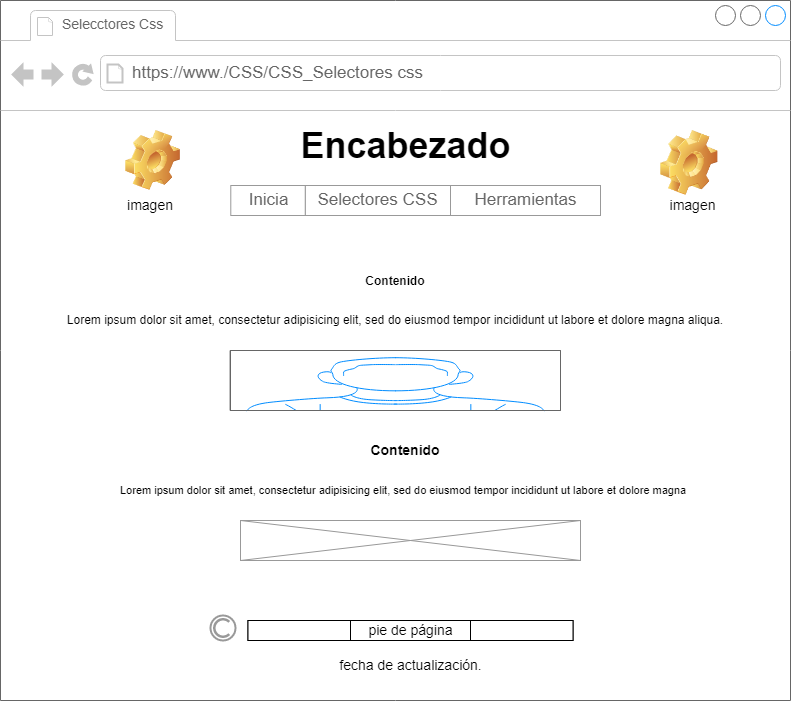

The diagram above was exported from draw.io. Its source (the exported page's mxGraphModel, read from the mxfile embedded in the PNG):
<mxGraphModel dx="1970" dy="1552" grid="1" gridSize="10" guides="1" tooltips="1" connect="1" arrows="1" fold="1" page="1" pageScale="1" pageWidth="850" pageHeight="1100" math="0" shadow="0">
  <root>
    <mxCell id="0" />
    <mxCell id="1" parent="0" />
    <mxCell id="yjR21pTLpip2QSSn5eDA-1" value="" style="strokeWidth=1;shadow=0;dashed=0;align=center;html=1;shape=mxgraph.mockup.containers.browserWindow;rSize=0;strokeColor=#666666;strokeColor2=#008cff;strokeColor3=#c4c4c4;mainText=,;recursiveResize=0;" parent="1" vertex="1">
      <mxGeometry x="-710" y="-120" width="790" height="700" as="geometry" />
    </mxCell>
    <mxCell id="yjR21pTLpip2QSSn5eDA-2" value="&lt;font style=&quot;font-size: 14px;&quot;&gt;Selecctores Css&lt;/font&gt;" style="strokeWidth=1;shadow=0;dashed=0;align=center;html=1;shape=mxgraph.mockup.containers.anchor;fontSize=17;fontColor=#666666;align=left;" parent="yjR21pTLpip2QSSn5eDA-1" vertex="1">
      <mxGeometry x="60" y="20" width="150" height="8" as="geometry" />
    </mxCell>
    <mxCell id="yjR21pTLpip2QSSn5eDA-3" value="https://www./CSS/CSS_Selectores css" style="strokeWidth=1;shadow=0;dashed=0;align=center;html=1;shape=mxgraph.mockup.containers.anchor;rSize=0;fontSize=17;fontColor=#666666;align=left;" parent="yjR21pTLpip2QSSn5eDA-1" vertex="1">
      <mxGeometry x="130" y="60" width="340" height="26" as="geometry" />
    </mxCell>
    <mxCell id="yjR21pTLpip2QSSn5eDA-4" value="&lt;b style=&quot;&quot;&gt;&lt;font style=&quot;font-size: 36px;&quot;&gt;Encabezado&amp;nbsp;&lt;/font&gt;&lt;/b&gt;" style="text;html=1;strokeColor=none;fillColor=none;align=center;verticalAlign=middle;whiteSpace=wrap;rounded=0;" parent="yjR21pTLpip2QSSn5eDA-1" vertex="1">
      <mxGeometry x="302.5" y="140" width="215" height="10" as="geometry" />
    </mxCell>
    <mxCell id="yjR21pTLpip2QSSn5eDA-24" value="&lt;h1&gt;&lt;font style=&quot;font-size: 12px;&quot;&gt;Contenido&lt;/font&gt;&lt;/h1&gt;&lt;p&gt;&lt;font style=&quot;font-size: 12px;&quot;&gt;Lorem ipsum dolor sit amet, consectetur adipisicing elit, sed do eiusmod tempor incididunt ut labore et dolore magna aliqua.&lt;/font&gt;&lt;/p&gt;" style="text;html=1;strokeColor=none;fillColor=none;spacing=5;spacingTop=-20;whiteSpace=wrap;overflow=hidden;rounded=0;fontSize=14;align=center;" parent="yjR21pTLpip2QSSn5eDA-1" vertex="1">
      <mxGeometry x="60" y="250" width="670" height="100" as="geometry" />
    </mxCell>
    <mxCell id="yjR21pTLpip2QSSn5eDA-25" value="&lt;h1 style=&quot;text-align: center;&quot;&gt;&lt;font style=&quot;font-size: 14px;&quot;&gt;Contenido&lt;/font&gt;&lt;/h1&gt;&lt;p&gt;&lt;font style=&quot;font-size: 11px;&quot;&gt;Lorem ipsum dolor sit amet, consectetur adipisicing elit, sed do eiusmod tempor incididunt ut labore et dolore magna&lt;/font&gt;&amp;nbsp;&lt;/p&gt;" style="text;html=1;strokeColor=none;fillColor=none;spacing=5;spacingTop=-20;whiteSpace=wrap;overflow=hidden;rounded=0;fontSize=14;" parent="yjR21pTLpip2QSSn5eDA-1" vertex="1">
      <mxGeometry x="115" y="420" width="650" height="100" as="geometry" />
    </mxCell>
    <mxCell id="yjR21pTLpip2QSSn5eDA-26" value="" style="verticalLabelPosition=bottom;shadow=0;dashed=0;align=center;html=1;verticalAlign=top;strokeWidth=1;shape=mxgraph.mockup.containers.userMale;strokeColor=#666666;strokeColor2=#008cff;fontSize=14;" parent="yjR21pTLpip2QSSn5eDA-1" vertex="1">
      <mxGeometry x="230" y="350" width="330" height="60" as="geometry" />
    </mxCell>
    <mxCell id="yjR21pTLpip2QSSn5eDA-34" value="" style="verticalLabelPosition=bottom;shadow=0;dashed=0;align=center;html=1;verticalAlign=top;strokeWidth=1;shape=mxgraph.mockup.graphics.simpleIcon;strokeColor=#999999;fontSize=14;" parent="yjR21pTLpip2QSSn5eDA-1" vertex="1">
      <mxGeometry x="240" y="520" width="340" height="40" as="geometry" />
    </mxCell>
    <mxCell id="yjR21pTLpip2QSSn5eDA-39" value="" style="shape=image;html=1;verticalLabelPosition=bottom;verticalAlign=top;imageAspect=0;image=img/clipart/Gear_128x128.png;fontSize=14;" parent="yjR21pTLpip2QSSn5eDA-1" vertex="1">
      <mxGeometry x="125" y="130" width="55" height="60" as="geometry" />
    </mxCell>
    <mxCell id="yjR21pTLpip2QSSn5eDA-40" value="" style="shape=image;html=1;verticalLabelPosition=bottom;verticalAlign=top;imageAspect=0;image=img/clipart/Gear_128x128.png;fontSize=14;" parent="yjR21pTLpip2QSSn5eDA-1" vertex="1">
      <mxGeometry x="660" y="130" width="57.5" height="65" as="geometry" />
    </mxCell>
    <mxCell id="yjR21pTLpip2QSSn5eDA-53" value="" style="strokeColor=#999999;verticalLabelPosition=bottom;shadow=0;dashed=0;verticalAlign=top;strokeWidth=2;html=1;shape=mxgraph.mockup.misc.copyrightIcon;fontSize=24;" parent="yjR21pTLpip2QSSn5eDA-1" vertex="1">
      <mxGeometry x="210" y="615" width="25" height="25" as="geometry" />
    </mxCell>
    <mxCell id="yjR21pTLpip2QSSn5eDA-64" value="fecha de actualización." style="text;html=1;strokeColor=none;fillColor=none;align=center;verticalAlign=middle;whiteSpace=wrap;rounded=0;fontSize=14;" parent="yjR21pTLpip2QSSn5eDA-1" vertex="1">
      <mxGeometry x="332.5" y="650" width="155" height="30" as="geometry" />
    </mxCell>
    <mxCell id="yjR21pTLpip2QSSn5eDA-71" value="imagen" style="text;html=1;strokeColor=none;fillColor=none;align=center;verticalAlign=middle;whiteSpace=wrap;rounded=0;fontSize=14;" parent="yjR21pTLpip2QSSn5eDA-1" vertex="1">
      <mxGeometry x="670" y="195" width="45" height="20" as="geometry" />
    </mxCell>
    <mxCell id="yjR21pTLpip2QSSn5eDA-73" value="imagen" style="text;html=1;strokeColor=none;fillColor=none;align=center;verticalAlign=middle;whiteSpace=wrap;rounded=0;fontSize=14;" parent="yjR21pTLpip2QSSn5eDA-1" vertex="1">
      <mxGeometry x="130" y="195" width="40" height="20" as="geometry" />
    </mxCell>
    <mxCell id="yjR21pTLpip2QSSn5eDA-76" value="pie de página" style="rounded=0;whiteSpace=wrap;html=1;fontSize=14;" parent="yjR21pTLpip2QSSn5eDA-1" vertex="1">
      <mxGeometry x="247.5" y="620" width="325" height="20" as="geometry" />
    </mxCell>
    <mxCell id="yjR21pTLpip2QSSn5eDA-5" value="" style="strokeWidth=1;shadow=0;dashed=0;align=center;html=1;shape=mxgraph.mockup.forms.rrect;rSize=0;strokeColor=#999999;fontSize=18;" parent="yjR21pTLpip2QSSn5eDA-1" vertex="1">
      <mxGeometry x="280" y="185" width="320" height="30" as="geometry" />
    </mxCell>
    <mxCell id="yjR21pTLpip2QSSn5eDA-6" value="" style="strokeColor=inherit;fillColor=inherit;gradientColor=inherit;strokeWidth=1;shadow=0;dashed=0;align=center;html=1;shape=mxgraph.mockup.forms.rrect;rSize=0;fontSize=17;fontColor=#666666;" parent="yjR21pTLpip2QSSn5eDA-5" vertex="1">
      <mxGeometry x="47.79844444444444" width="10.201555555555554" height="30" as="geometry" />
    </mxCell>
    <mxCell id="yjR21pTLpip2QSSn5eDA-7" value="Inicia" style="strokeColor=inherit;fillColor=inherit;gradientColor=inherit;strokeWidth=1;shadow=0;dashed=0;align=center;html=1;shape=mxgraph.mockup.forms.rrect;rSize=0;fontSize=17;fontColor=#666666;" parent="yjR21pTLpip2QSSn5eDA-5" vertex="1">
      <mxGeometry x="-49.71428571428571" width="74.57142857142857" height="30" as="geometry" />
    </mxCell>
    <mxCell id="yjR21pTLpip2QSSn5eDA-8" value="Selectores CSS" style="strokeColor=inherit;fillColor=inherit;gradientColor=inherit;strokeWidth=1;shadow=0;dashed=0;align=center;html=1;shape=mxgraph.mockup.forms.rrect;rSize=0;fontSize=17;fontColor=#666666;" parent="yjR21pTLpip2QSSn5eDA-5" vertex="1">
      <mxGeometry x="24.86" width="145.14" height="30" as="geometry" />
    </mxCell>
    <mxCell id="yjR21pTLpip2QSSn5eDA-9" value="&lt;font style=&quot;vertical-align: inherit;&quot;&gt;&lt;font style=&quot;vertical-align: inherit;&quot;&gt;Herramientas&lt;/font&gt;&lt;/font&gt;" style="strokeColor=inherit;fillColor=inherit;gradientColor=inherit;strokeWidth=1;shadow=0;dashed=0;align=center;html=1;shape=mxgraph.mockup.forms.rrect;rSize=0;fontSize=17;fontColor=#666666;" parent="yjR21pTLpip2QSSn5eDA-5" vertex="1">
      <mxGeometry x="170" width="150" height="30" as="geometry" />
    </mxCell>
    <mxCell id="yjR21pTLpip2QSSn5eDA-10" value="" style="strokeColor=inherit;fillColor=inherit;gradientColor=inherit;strokeWidth=1;shadow=0;dashed=0;align=center;html=1;shape=mxgraph.mockup.forms.rrect;rSize=0;fontSize=17;fontColor=#666666;" parent="yjR21pTLpip2QSSn5eDA-5" vertex="1">
      <mxGeometry x="232" height="20" as="geometry" />
    </mxCell>
    <mxCell id="yjR21pTLpip2QSSn5eDA-79" value="" style="rounded=0;whiteSpace=wrap;html=1;fontSize=36;" parent="yjR21pTLpip2QSSn5eDA-1" vertex="1">
      <mxGeometry x="247.5" y="620" width="102.5" height="20" as="geometry" />
    </mxCell>
    <mxCell id="yjR21pTLpip2QSSn5eDA-80" value="" style="rounded=0;whiteSpace=wrap;html=1;fontSize=36;" parent="yjR21pTLpip2QSSn5eDA-1" vertex="1">
      <mxGeometry x="470" y="620" width="102.5" height="20" as="geometry" />
    </mxCell>
  </root>
</mxGraphModel>